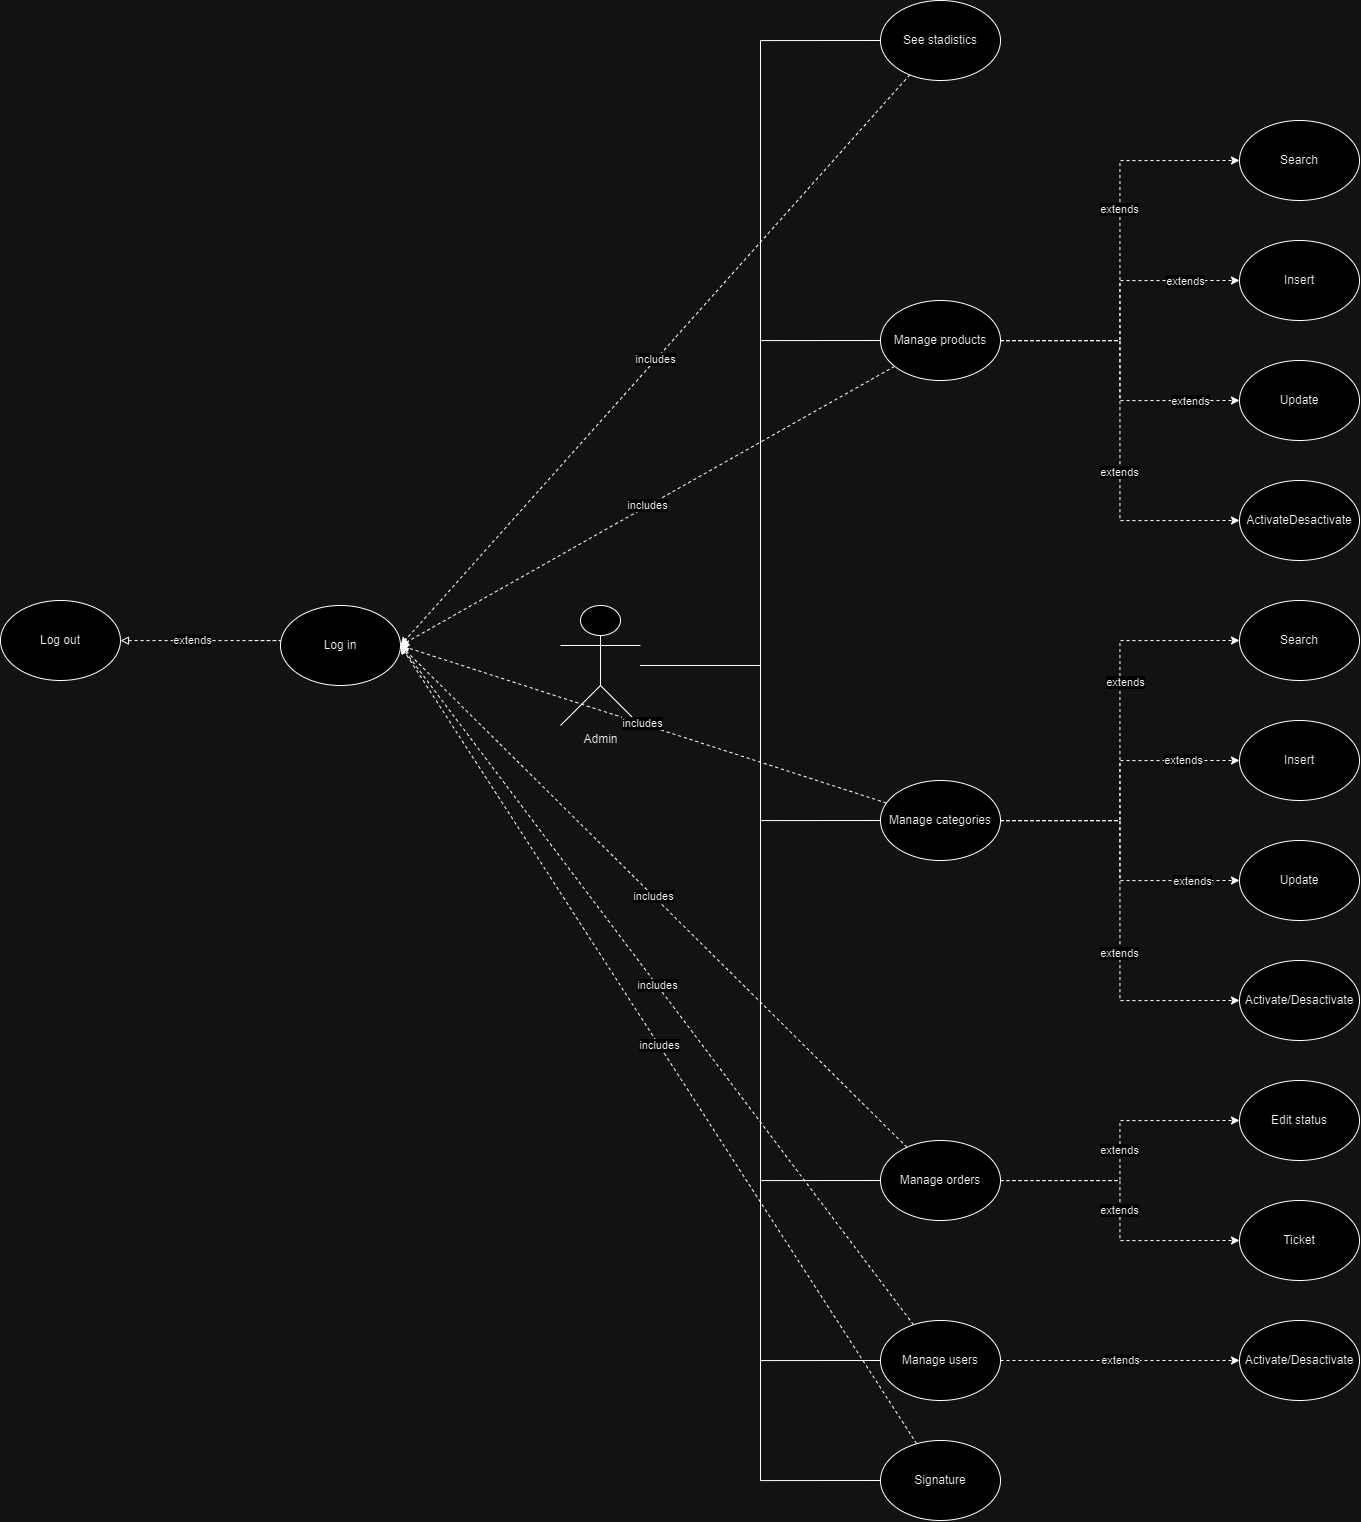

The diagram above was exported from draw.io. Its source (the exported page's mxGraphModel, read from the mxfile embedded in the PNG):
<mxGraphModel dx="3434" dy="2587" grid="0" gridSize="10" guides="1" tooltips="1" connect="1" arrows="1" fold="1" page="1" pageScale="1" pageWidth="827" pageHeight="1169" math="0" shadow="0">
  <root>
    <mxCell id="0" />
    <mxCell id="1" parent="0" />
    <mxCell id="2XbeSNDwiRfj1VJ2Unst-34" style="edgeStyle=orthogonalEdgeStyle;rounded=0;orthogonalLoop=1;jettySize=auto;html=1;entryX=0;entryY=0.5;entryDx=0;entryDy=0;endArrow=none;endFill=0;" parent="1" source="unL0e28C8WeieUHtkVPz-1" target="2XbeSNDwiRfj1VJ2Unst-2" edge="1">
      <mxGeometry relative="1" as="geometry" />
    </mxCell>
    <mxCell id="2XbeSNDwiRfj1VJ2Unst-35" style="edgeStyle=orthogonalEdgeStyle;rounded=0;orthogonalLoop=1;jettySize=auto;html=1;entryX=0;entryY=0.5;entryDx=0;entryDy=0;endArrow=none;endFill=0;" parent="1" source="unL0e28C8WeieUHtkVPz-1" target="2XbeSNDwiRfj1VJ2Unst-3" edge="1">
      <mxGeometry relative="1" as="geometry">
        <Array as="points">
          <mxPoint x="280" y="585" />
          <mxPoint x="280" y="260" />
        </Array>
      </mxGeometry>
    </mxCell>
    <mxCell id="2XbeSNDwiRfj1VJ2Unst-36" style="edgeStyle=orthogonalEdgeStyle;rounded=0;orthogonalLoop=1;jettySize=auto;html=1;entryX=0;entryY=0.5;entryDx=0;entryDy=0;endArrow=none;endFill=0;" parent="1" source="unL0e28C8WeieUHtkVPz-1" target="2XbeSNDwiRfj1VJ2Unst-18" edge="1">
      <mxGeometry relative="1" as="geometry" />
    </mxCell>
    <mxCell id="2XbeSNDwiRfj1VJ2Unst-37" style="edgeStyle=orthogonalEdgeStyle;rounded=0;orthogonalLoop=1;jettySize=auto;html=1;entryX=0;entryY=0.5;entryDx=0;entryDy=0;endArrow=none;endFill=0;" parent="1" source="unL0e28C8WeieUHtkVPz-1" target="2XbeSNDwiRfj1VJ2Unst-5" edge="1">
      <mxGeometry relative="1" as="geometry" />
    </mxCell>
    <mxCell id="2XbeSNDwiRfj1VJ2Unst-38" style="edgeStyle=orthogonalEdgeStyle;rounded=0;orthogonalLoop=1;jettySize=auto;html=1;entryX=0;entryY=0.5;entryDx=0;entryDy=0;endArrow=none;endFill=0;" parent="1" source="unL0e28C8WeieUHtkVPz-1" target="2XbeSNDwiRfj1VJ2Unst-6" edge="1">
      <mxGeometry relative="1" as="geometry" />
    </mxCell>
    <mxCell id="2XbeSNDwiRfj1VJ2Unst-39" style="edgeStyle=orthogonalEdgeStyle;rounded=0;orthogonalLoop=1;jettySize=auto;html=1;entryX=0;entryY=0.5;entryDx=0;entryDy=0;endArrow=none;endFill=0;" parent="1" source="unL0e28C8WeieUHtkVPz-1" target="2XbeSNDwiRfj1VJ2Unst-7" edge="1">
      <mxGeometry relative="1" as="geometry" />
    </mxCell>
    <mxCell id="unL0e28C8WeieUHtkVPz-1" value="Admin" style="shape=umlActor;verticalLabelPosition=bottom;verticalAlign=top;html=1;outlineConnect=0;" parent="1" vertex="1">
      <mxGeometry x="80" y="525" width="80" height="120" as="geometry" />
    </mxCell>
    <mxCell id="unL0e28C8WeieUHtkVPz-2" value="Log in" style="ellipse;whiteSpace=wrap;html=1;" parent="1" vertex="1">
      <mxGeometry x="-200" y="525" width="120" height="80" as="geometry" />
    </mxCell>
    <mxCell id="2XbeSNDwiRfj1VJ2Unst-32" value="extends" style="edgeStyle=orthogonalEdgeStyle;rounded=0;orthogonalLoop=1;jettySize=auto;html=1;endArrow=none;endFill=0;dashed=1;startArrow=block;startFill=0;" parent="1" source="2XbeSNDwiRfj1VJ2Unst-1" edge="1">
      <mxGeometry x="-0.2632" relative="1" as="geometry">
        <mxPoint x="-230.03" y="560" as="targetPoint" />
        <Array as="points">
          <mxPoint x="-200.03" y="560" />
          <mxPoint x="-200.03" y="560" />
        </Array>
        <mxPoint x="1" as="offset" />
      </mxGeometry>
    </mxCell>
    <mxCell id="2XbeSNDwiRfj1VJ2Unst-1" value="Log out" style="ellipse;whiteSpace=wrap;html=1;" parent="1" vertex="1">
      <mxGeometry x="-480.03" y="520" width="120" height="80" as="geometry" />
    </mxCell>
    <mxCell id="75KZsP5DRmV0nLQ1kFAI-25" value="includes" style="rounded=0;orthogonalLoop=1;jettySize=auto;html=1;entryX=1;entryY=0.5;entryDx=0;entryDy=0;dashed=1;" parent="1" source="2XbeSNDwiRfj1VJ2Unst-2" target="unL0e28C8WeieUHtkVPz-2" edge="1">
      <mxGeometry relative="1" as="geometry" />
    </mxCell>
    <mxCell id="2XbeSNDwiRfj1VJ2Unst-2" value="See stadistics" style="ellipse;whiteSpace=wrap;html=1;" parent="1" vertex="1">
      <mxGeometry x="400" y="-80" width="120" height="80" as="geometry" />
    </mxCell>
    <mxCell id="2XbeSNDwiRfj1VJ2Unst-12" style="edgeStyle=orthogonalEdgeStyle;rounded=0;orthogonalLoop=1;jettySize=auto;html=1;entryX=0;entryY=0.5;entryDx=0;entryDy=0;endArrow=classic;endFill=1;dashed=1;" parent="1" source="2XbeSNDwiRfj1VJ2Unst-3" target="2XbeSNDwiRfj1VJ2Unst-8" edge="1">
      <mxGeometry relative="1" as="geometry" />
    </mxCell>
    <mxCell id="75KZsP5DRmV0nLQ1kFAI-16" value="extends" style="edgeLabel;html=1;align=center;verticalAlign=middle;resizable=0;points=[];" parent="2XbeSNDwiRfj1VJ2Unst-12" connectable="0" vertex="1">
      <mxGeometry x="0.6296" relative="1" as="geometry">
        <mxPoint as="offset" />
      </mxGeometry>
    </mxCell>
    <mxCell id="2XbeSNDwiRfj1VJ2Unst-13" style="edgeStyle=orthogonalEdgeStyle;rounded=0;orthogonalLoop=1;jettySize=auto;html=1;entryX=0;entryY=0.5;entryDx=0;entryDy=0;endArrow=classic;endFill=1;dashed=1;" parent="1" source="2XbeSNDwiRfj1VJ2Unst-3" target="2XbeSNDwiRfj1VJ2Unst-9" edge="1">
      <mxGeometry relative="1" as="geometry" />
    </mxCell>
    <mxCell id="75KZsP5DRmV0nLQ1kFAI-15" value="extends" style="edgeLabel;html=1;align=center;verticalAlign=middle;resizable=0;points=[];" parent="2XbeSNDwiRfj1VJ2Unst-13" connectable="0" vertex="1">
      <mxGeometry x="0.6667" y="2" relative="1" as="geometry">
        <mxPoint y="2" as="offset" />
      </mxGeometry>
    </mxCell>
    <mxCell id="2XbeSNDwiRfj1VJ2Unst-14" value="extends" style="edgeStyle=orthogonalEdgeStyle;rounded=0;orthogonalLoop=1;jettySize=auto;html=1;entryX=0;entryY=0.5;entryDx=0;entryDy=0;endArrow=classic;endFill=1;dashed=1;" parent="1" source="2XbeSNDwiRfj1VJ2Unst-3" target="2XbeSNDwiRfj1VJ2Unst-10" edge="1">
      <mxGeometry x="0.2" relative="1" as="geometry">
        <mxPoint as="offset" />
      </mxGeometry>
    </mxCell>
    <mxCell id="75KZsP5DRmV0nLQ1kFAI-6" value="extends" style="edgeStyle=orthogonalEdgeStyle;rounded=0;orthogonalLoop=1;jettySize=auto;html=1;entryX=0;entryY=0.5;entryDx=0;entryDy=0;dashed=1;" parent="1" source="2XbeSNDwiRfj1VJ2Unst-3" target="75KZsP5DRmV0nLQ1kFAI-5" edge="1">
      <mxGeometry x="0.2" relative="1" as="geometry">
        <mxPoint as="offset" />
      </mxGeometry>
    </mxCell>
    <mxCell id="75KZsP5DRmV0nLQ1kFAI-26" value="includes" style="rounded=0;orthogonalLoop=1;jettySize=auto;html=1;entryX=1;entryY=0.5;entryDx=0;entryDy=0;dashed=1;" parent="1" source="2XbeSNDwiRfj1VJ2Unst-3" target="unL0e28C8WeieUHtkVPz-2" edge="1">
      <mxGeometry relative="1" as="geometry" />
    </mxCell>
    <mxCell id="2XbeSNDwiRfj1VJ2Unst-3" value="Manage products" style="ellipse;whiteSpace=wrap;html=1;" parent="1" vertex="1">
      <mxGeometry x="400" y="220" width="120" height="80" as="geometry" />
    </mxCell>
    <mxCell id="2XbeSNDwiRfj1VJ2Unst-24" value="extends" style="edgeStyle=orthogonalEdgeStyle;rounded=0;orthogonalLoop=1;jettySize=auto;html=1;entryX=0;entryY=0.5;entryDx=0;entryDy=0;endArrow=classic;endFill=1;dashed=1;" parent="1" source="2XbeSNDwiRfj1VJ2Unst-5" target="2XbeSNDwiRfj1VJ2Unst-22" edge="1">
      <mxGeometry relative="1" as="geometry" />
    </mxCell>
    <mxCell id="2XbeSNDwiRfj1VJ2Unst-25" value="extends" style="edgeStyle=orthogonalEdgeStyle;rounded=0;orthogonalLoop=1;jettySize=auto;html=1;entryX=0;entryY=0.5;entryDx=0;entryDy=0;endArrow=classic;endFill=1;dashed=1;" parent="1" source="2XbeSNDwiRfj1VJ2Unst-5" target="2XbeSNDwiRfj1VJ2Unst-23" edge="1">
      <mxGeometry relative="1" as="geometry" />
    </mxCell>
    <mxCell id="75KZsP5DRmV0nLQ1kFAI-29" value="includes" style="rounded=0;orthogonalLoop=1;jettySize=auto;html=1;entryX=1;entryY=0.5;entryDx=0;entryDy=0;dashed=1;" parent="1" source="2XbeSNDwiRfj1VJ2Unst-5" target="unL0e28C8WeieUHtkVPz-2" edge="1">
      <mxGeometry relative="1" as="geometry">
        <mxPoint x="650" y="-310" as="targetPoint" />
      </mxGeometry>
    </mxCell>
    <mxCell id="2XbeSNDwiRfj1VJ2Unst-5" value="Manage orders" style="ellipse;whiteSpace=wrap;html=1;strokeWidth=1;perimeterSpacing=0;" parent="1" vertex="1">
      <mxGeometry x="400" y="1060" width="120" height="80" as="geometry" />
    </mxCell>
    <mxCell id="2XbeSNDwiRfj1VJ2Unst-27" value="extends" style="edgeStyle=orthogonalEdgeStyle;rounded=0;orthogonalLoop=1;jettySize=auto;html=1;entryX=0;entryY=0.5;entryDx=0;entryDy=0;endArrow=classic;endFill=1;dashed=1;" parent="1" source="2XbeSNDwiRfj1VJ2Unst-6" target="2XbeSNDwiRfj1VJ2Unst-26" edge="1">
      <mxGeometry relative="1" as="geometry" />
    </mxCell>
    <mxCell id="75KZsP5DRmV0nLQ1kFAI-30" value="includes" style="rounded=0;orthogonalLoop=1;jettySize=auto;html=1;entryX=1;entryY=0.5;entryDx=0;entryDy=0;dashed=1;" parent="1" source="2XbeSNDwiRfj1VJ2Unst-6" target="unL0e28C8WeieUHtkVPz-2" edge="1">
      <mxGeometry relative="1" as="geometry">
        <mxPoint x="580" y="-300" as="targetPoint" />
      </mxGeometry>
    </mxCell>
    <mxCell id="2XbeSNDwiRfj1VJ2Unst-6" value="Manage users" style="ellipse;whiteSpace=wrap;html=1;" parent="1" vertex="1">
      <mxGeometry x="400" y="1240" width="120" height="80" as="geometry" />
    </mxCell>
    <mxCell id="75KZsP5DRmV0nLQ1kFAI-31" value="includes" style="rounded=0;orthogonalLoop=1;jettySize=auto;html=1;entryX=1;entryY=0.5;entryDx=0;entryDy=0;dashed=1;" parent="1" source="2XbeSNDwiRfj1VJ2Unst-7" target="unL0e28C8WeieUHtkVPz-2" edge="1">
      <mxGeometry relative="1" as="geometry">
        <mxPoint x="580" y="-180" as="targetPoint" />
      </mxGeometry>
    </mxCell>
    <mxCell id="2XbeSNDwiRfj1VJ2Unst-7" value="Signature" style="ellipse;whiteSpace=wrap;html=1;" parent="1" vertex="1">
      <mxGeometry x="400" y="1360" width="120" height="80" as="geometry" />
    </mxCell>
    <mxCell id="2XbeSNDwiRfj1VJ2Unst-8" value="Insert" style="ellipse;whiteSpace=wrap;html=1;" parent="1" vertex="1">
      <mxGeometry x="759" y="160" width="120" height="80" as="geometry" />
    </mxCell>
    <mxCell id="2XbeSNDwiRfj1VJ2Unst-9" value="Update" style="ellipse;whiteSpace=wrap;html=1;" parent="1" vertex="1">
      <mxGeometry x="759" y="280" width="120" height="80" as="geometry" />
    </mxCell>
    <mxCell id="2XbeSNDwiRfj1VJ2Unst-10" value="ActivateDesactivate" style="ellipse;whiteSpace=wrap;html=1;" parent="1" vertex="1">
      <mxGeometry x="759" y="400" width="120" height="80" as="geometry" />
    </mxCell>
    <mxCell id="75KZsP5DRmV0nLQ1kFAI-11" style="edgeStyle=orthogonalEdgeStyle;rounded=0;orthogonalLoop=1;jettySize=auto;html=1;entryX=0;entryY=0.5;entryDx=0;entryDy=0;dashed=1;" parent="1" source="2XbeSNDwiRfj1VJ2Unst-18" target="75KZsP5DRmV0nLQ1kFAI-10" edge="1">
      <mxGeometry relative="1" as="geometry" />
    </mxCell>
    <mxCell id="75KZsP5DRmV0nLQ1kFAI-22" value="extends" style="edgeLabel;html=1;align=center;verticalAlign=middle;resizable=0;points=[];" parent="75KZsP5DRmV0nLQ1kFAI-11" connectable="0" vertex="1">
      <mxGeometry x="0.284" y="2" relative="1" as="geometry">
        <mxPoint x="7" y="11" as="offset" />
      </mxGeometry>
    </mxCell>
    <mxCell id="75KZsP5DRmV0nLQ1kFAI-12" style="edgeStyle=orthogonalEdgeStyle;rounded=0;orthogonalLoop=1;jettySize=auto;html=1;entryX=0;entryY=0.5;entryDx=0;entryDy=0;dashed=1;" parent="1" source="2XbeSNDwiRfj1VJ2Unst-18" target="75KZsP5DRmV0nLQ1kFAI-7" edge="1">
      <mxGeometry relative="1" as="geometry" />
    </mxCell>
    <mxCell id="75KZsP5DRmV0nLQ1kFAI-24" value="extends" style="edgeLabel;html=1;align=center;verticalAlign=middle;resizable=0;points=[];" parent="75KZsP5DRmV0nLQ1kFAI-12" connectable="0" vertex="1">
      <mxGeometry x="0.6212" y="1" relative="1" as="geometry">
        <mxPoint as="offset" />
      </mxGeometry>
    </mxCell>
    <mxCell id="75KZsP5DRmV0nLQ1kFAI-13" style="edgeStyle=orthogonalEdgeStyle;rounded=0;orthogonalLoop=1;jettySize=auto;html=1;entryX=0;entryY=0.5;entryDx=0;entryDy=0;dashed=1;" parent="1" source="2XbeSNDwiRfj1VJ2Unst-18" target="75KZsP5DRmV0nLQ1kFAI-8" edge="1">
      <mxGeometry relative="1" as="geometry" />
    </mxCell>
    <mxCell id="75KZsP5DRmV0nLQ1kFAI-23" value="extends" style="edgeLabel;html=1;align=center;verticalAlign=middle;resizable=0;points=[];" parent="75KZsP5DRmV0nLQ1kFAI-13" connectable="0" vertex="1">
      <mxGeometry x="0.7266" y="-1" relative="1" as="geometry">
        <mxPoint x="-7" y="-1" as="offset" />
      </mxGeometry>
    </mxCell>
    <mxCell id="75KZsP5DRmV0nLQ1kFAI-17" value="extends" style="edgeStyle=orthogonalEdgeStyle;rounded=0;orthogonalLoop=1;jettySize=auto;html=1;entryX=0;entryY=0.5;entryDx=0;entryDy=0;dashed=1;" parent="1" source="2XbeSNDwiRfj1VJ2Unst-18" target="75KZsP5DRmV0nLQ1kFAI-9" edge="1">
      <mxGeometry x="0.2069" relative="1" as="geometry">
        <mxPoint as="offset" />
      </mxGeometry>
    </mxCell>
    <mxCell id="75KZsP5DRmV0nLQ1kFAI-28" value="includes" style="rounded=0;orthogonalLoop=1;jettySize=auto;html=1;dashed=1;entryX=1;entryY=0.5;entryDx=0;entryDy=0;" parent="1" source="2XbeSNDwiRfj1VJ2Unst-18" target="unL0e28C8WeieUHtkVPz-2" edge="1">
      <mxGeometry relative="1" as="geometry">
        <mxPoint x="600" y="-160.00000000000023" as="targetPoint" />
      </mxGeometry>
    </mxCell>
    <mxCell id="2XbeSNDwiRfj1VJ2Unst-18" value="Manage categories" style="ellipse;whiteSpace=wrap;html=1;" parent="1" vertex="1">
      <mxGeometry x="400" y="700" width="120" height="80" as="geometry" />
    </mxCell>
    <mxCell id="2XbeSNDwiRfj1VJ2Unst-22" value="Edit status" style="ellipse;whiteSpace=wrap;html=1;" parent="1" vertex="1">
      <mxGeometry x="759" y="1000" width="120" height="80" as="geometry" />
    </mxCell>
    <mxCell id="2XbeSNDwiRfj1VJ2Unst-23" value="Ticket" style="ellipse;whiteSpace=wrap;html=1;" parent="1" vertex="1">
      <mxGeometry x="759" y="1120" width="120" height="80" as="geometry" />
    </mxCell>
    <mxCell id="2XbeSNDwiRfj1VJ2Unst-26" value="Activate/Desactivate" style="ellipse;whiteSpace=wrap;html=1;" parent="1" vertex="1">
      <mxGeometry x="759" y="1240" width="120" height="80" as="geometry" />
    </mxCell>
    <mxCell id="75KZsP5DRmV0nLQ1kFAI-5" value="Search" style="ellipse;whiteSpace=wrap;html=1;" parent="1" vertex="1">
      <mxGeometry x="759" y="40" width="120" height="80" as="geometry" />
    </mxCell>
    <mxCell id="75KZsP5DRmV0nLQ1kFAI-7" value="Insert" style="ellipse;whiteSpace=wrap;html=1;" parent="1" vertex="1">
      <mxGeometry x="759" y="640" width="120" height="80" as="geometry" />
    </mxCell>
    <mxCell id="75KZsP5DRmV0nLQ1kFAI-8" value="Update" style="ellipse;whiteSpace=wrap;html=1;" parent="1" vertex="1">
      <mxGeometry x="759" y="760" width="120" height="80" as="geometry" />
    </mxCell>
    <mxCell id="75KZsP5DRmV0nLQ1kFAI-9" value="Activate/Desactivate" style="ellipse;whiteSpace=wrap;html=1;" parent="1" vertex="1">
      <mxGeometry x="759" y="880" width="120" height="80" as="geometry" />
    </mxCell>
    <mxCell id="75KZsP5DRmV0nLQ1kFAI-10" value="Search" style="ellipse;whiteSpace=wrap;html=1;" parent="1" vertex="1">
      <mxGeometry x="759" y="520" width="120" height="80" as="geometry" />
    </mxCell>
  </root>
</mxGraphModel>